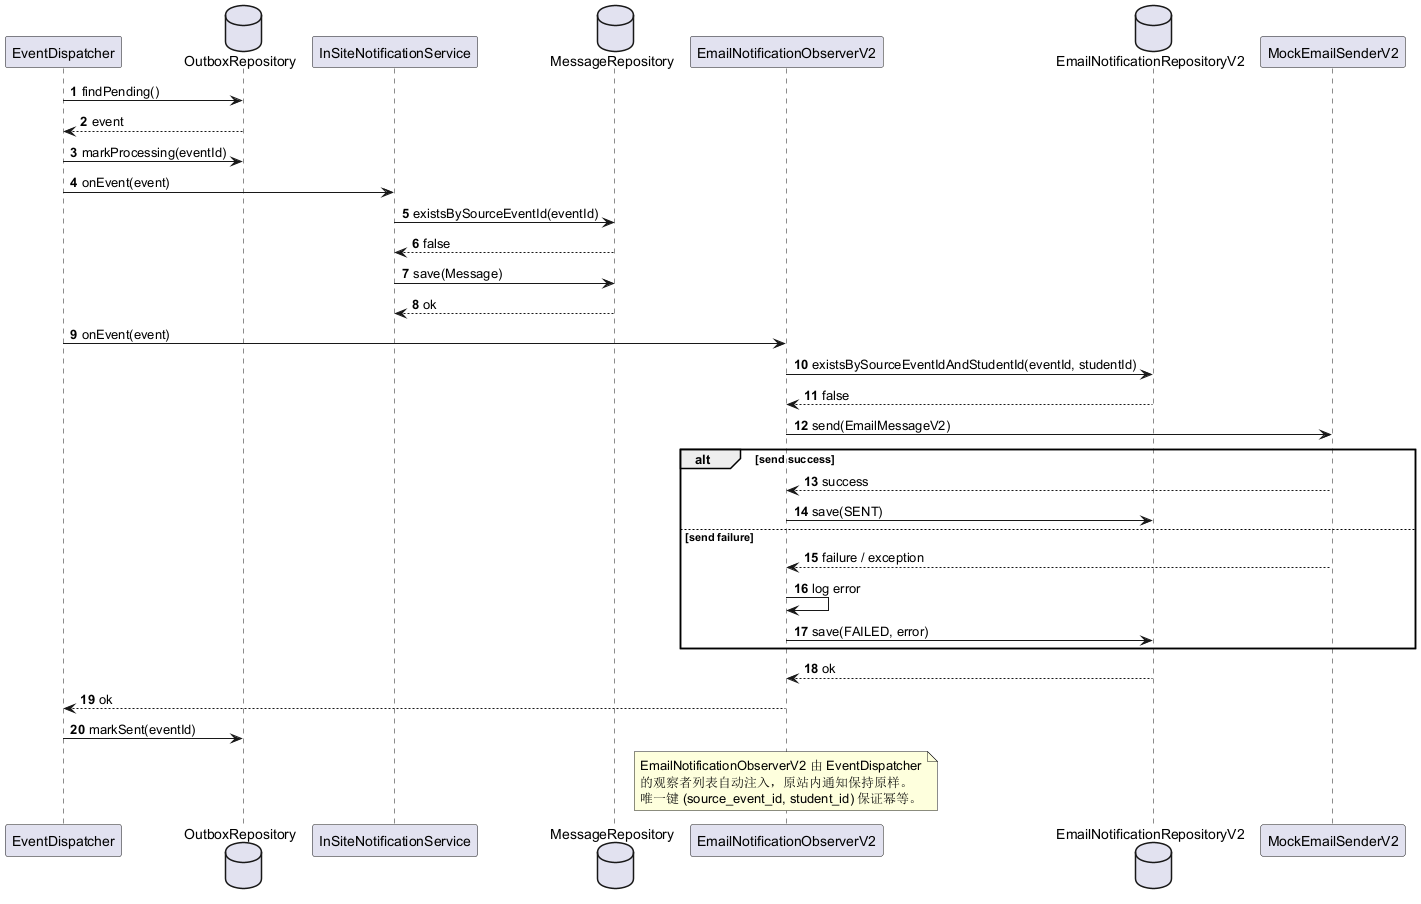

The diagram above was rendered by PlantUML. Its source (embedded in the PNG):
@startuml
autonumber
skinparam shadowing false

participant "EventDispatcher" as Dispatcher
database "OutboxRepository" as OutboxRepo
participant "InSiteNotificationService" as InSite
database "MessageRepository" as MsgRepo
participant "EmailNotificationObserverV2" as EmailObserver
database "EmailNotificationRepositoryV2" as EmailRepo
participant "MockEmailSenderV2" as Sender

Dispatcher -> OutboxRepo : findPending()
OutboxRepo --> Dispatcher : event
Dispatcher -> OutboxRepo : markProcessing(eventId)

Dispatcher -> InSite : onEvent(event)
InSite -> MsgRepo : existsBySourceEventId(eventId)
MsgRepo --> InSite : false
InSite -> MsgRepo : save(Message)
MsgRepo --> InSite : ok

Dispatcher -> EmailObserver : onEvent(event)
EmailObserver -> EmailRepo : existsBySourceEventIdAndStudentId(eventId, studentId)
EmailRepo --> EmailObserver : false
EmailObserver -> Sender : send(EmailMessageV2)

alt send success
  Sender --> EmailObserver : success
  EmailObserver -> EmailRepo : save(SENT)
else send failure
  Sender --> EmailObserver : failure / exception
  EmailObserver -> EmailObserver : log error
  EmailObserver -> EmailRepo : save(FAILED, error)
end

EmailRepo --> EmailObserver : ok
EmailObserver --> Dispatcher : ok
Dispatcher -> OutboxRepo : markSent(eventId)

note over EmailObserver
  EmailNotificationObserverV2 由 EventDispatcher
  的观察者列表自动注入，原站内通知保持原样。
  唯一键 (source_event_id, student_id) 保证幂等。
end note

@enduml